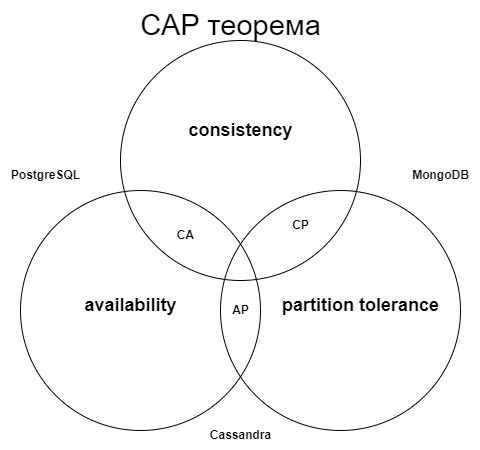

The diagram above was exported from draw.io. Its source (the exported page's mxGraphModel, read from the mxfile embedded in the PNG):
<mxGraphModel dx="1434" dy="780" grid="1" gridSize="10" guides="1" tooltips="1" connect="1" arrows="1" fold="1" page="1" pageScale="1" pageWidth="1169" pageHeight="1654" background="none" math="0" shadow="0">
  <root>
    <mxCell id="0" />
    <mxCell id="1" parent="0" />
    <mxCell id="eWVhrnWmIzILyarkkTej-1" value="" style="ellipse;whiteSpace=wrap;html=1;fillColor=none;" vertex="1" parent="1">
      <mxGeometry x="400" y="200" width="240" height="240" as="geometry" />
    </mxCell>
    <mxCell id="eWVhrnWmIzILyarkkTej-2" value="" style="ellipse;whiteSpace=wrap;html=1;fillColor=none;labelBackgroundColor=default;" vertex="1" parent="1">
      <mxGeometry x="500" y="50" width="240" height="240" as="geometry" />
    </mxCell>
    <mxCell id="eWVhrnWmIzILyarkkTej-3" value="" style="ellipse;whiteSpace=wrap;html=1;fillColor=none;" vertex="1" parent="1">
      <mxGeometry x="600" y="200" width="240" height="240" as="geometry" />
    </mxCell>
    <mxCell id="eWVhrnWmIzILyarkkTej-4" value="CAP теорема" style="text;html=1;align=center;verticalAlign=middle;resizable=0;points=[];autosize=1;strokeColor=none;fillColor=none;fontSize=29;" vertex="1" parent="1">
      <mxGeometry x="510" y="10" width="200" height="50" as="geometry" />
    </mxCell>
    <mxCell id="eWVhrnWmIzILyarkkTej-5" value="&lt;b&gt;AP&lt;/b&gt;" style="text;html=1;align=center;verticalAlign=middle;resizable=0;points=[];autosize=1;strokeColor=none;fillColor=none;" vertex="1" parent="1">
      <mxGeometry x="600" y="305" width="40" height="30" as="geometry" />
    </mxCell>
    <mxCell id="eWVhrnWmIzILyarkkTej-6" value="&lt;b&gt;CP&lt;/b&gt;" style="text;html=1;align=center;verticalAlign=middle;resizable=0;points=[];autosize=1;strokeColor=none;fillColor=none;" vertex="1" parent="1">
      <mxGeometry x="660" y="220" width="40" height="30" as="geometry" />
    </mxCell>
    <mxCell id="eWVhrnWmIzILyarkkTej-7" value="&lt;b&gt;CA&lt;/b&gt;" style="text;html=1;align=center;verticalAlign=middle;resizable=0;points=[];autosize=1;strokeColor=none;fillColor=none;" vertex="1" parent="1">
      <mxGeometry x="545" y="230" width="40" height="30" as="geometry" />
    </mxCell>
    <mxCell id="eWVhrnWmIzILyarkkTej-8" value="&lt;b&gt;PostgreSQL&lt;/b&gt;" style="text;html=1;align=center;verticalAlign=middle;resizable=0;points=[];autosize=1;strokeColor=none;fillColor=none;" vertex="1" parent="1">
      <mxGeometry x="380" y="170" width="90" height="30" as="geometry" />
    </mxCell>
    <mxCell id="eWVhrnWmIzILyarkkTej-9" value="&lt;b&gt;MongoDB&lt;/b&gt;" style="text;html=1;align=center;verticalAlign=middle;resizable=0;points=[];autosize=1;strokeColor=none;fillColor=none;" vertex="1" parent="1">
      <mxGeometry x="780" y="170" width="80" height="30" as="geometry" />
    </mxCell>
    <mxCell id="eWVhrnWmIzILyarkkTej-10" value="&lt;b&gt;Cassandra&lt;/b&gt;" style="text;html=1;align=center;verticalAlign=middle;resizable=0;points=[];autosize=1;strokeColor=none;fillColor=none;" vertex="1" parent="1">
      <mxGeometry x="580" y="430" width="80" height="30" as="geometry" />
    </mxCell>
    <mxCell id="eWVhrnWmIzILyarkkTej-11" value="&lt;b&gt;&lt;font style=&quot;font-size: 18px;&quot;&gt;consistency&lt;/font&gt;&lt;/b&gt;" style="text;html=1;align=center;verticalAlign=middle;resizable=0;points=[];autosize=1;strokeColor=none;fillColor=none;" vertex="1" parent="1">
      <mxGeometry x="555" y="120" width="130" height="40" as="geometry" />
    </mxCell>
    <mxCell id="eWVhrnWmIzILyarkkTej-13" value="&lt;b&gt;&lt;font style=&quot;font-size: 18px;&quot;&gt;availability&lt;/font&gt;&lt;/b&gt;" style="text;html=1;align=center;verticalAlign=middle;resizable=0;points=[];autosize=1;strokeColor=none;fillColor=none;" vertex="1" parent="1">
      <mxGeometry x="450" y="295" width="120" height="40" as="geometry" />
    </mxCell>
    <mxCell id="eWVhrnWmIzILyarkkTej-14" value="&lt;b&gt;&lt;font style=&quot;font-size: 18px;&quot;&gt;partition tolerance&lt;/font&gt;&lt;/b&gt;" style="text;html=1;align=center;verticalAlign=middle;resizable=0;points=[];autosize=1;strokeColor=none;fillColor=none;" vertex="1" parent="1">
      <mxGeometry x="650" y="295" width="180" height="40" as="geometry" />
    </mxCell>
  </root>
</mxGraphModel>